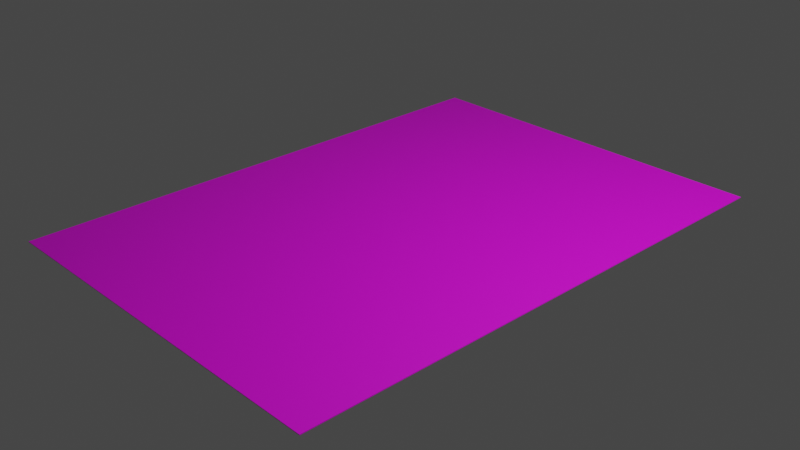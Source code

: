 # Source: paper_flat.blend  (saved by Blender 2.93.21; exported with 4.5.12 LTS)
import bpy
from mathutils import Matrix  # noqa: F401  (used for matrix-valued properties, if any)

bpy.ops.wm.read_factory_settings(use_empty=True)
scene = bpy.context.scene
scene.name = 'Scene'

# ---- collections
col_paper_flat = bpy.data.collections.new('paper_flat'); scene.collection.children.link(col_paper_flat)

# ---- images (referenced by path relative to the original .blend; pixels are not part of the script)
import os
ASSET_DIR = os.environ.get("B2B_ASSET_DIR", "")  # directory of the original .blend (textures are referenced by path, not embedded)
HERE = os.path.dirname(os.path.abspath(__file__))  # packed textures are extracted next to this script under _unpacked/

def load_image(name, relpath, width, height, colorspace="sRGB"):
    """Load a texture the original file referenced (path relative to the .blend, or extracted next to this script)."""
    p = next((c for c in (os.path.join(HERE, relpath), os.path.join(ASSET_DIR, relpath)) if relpath and os.path.exists(c)), "")
    if p:
        img = bpy.data.images.load(p, check_existing=True)
        img.name = name
    else:  # same state as the original file: an image datablock whose file is absent (Cycles renders it pink)
        img = bpy.data.images.new(name, width, height)
        img.source = "FILE"
        img.filepath = "//" + (relpath or name)
    img.colorspace_settings.name = colorspace
    return img
img_paper_blank_png = load_image('paper_blank.png', 'paper_blank.png', 1024, 1024, 'sRGB')
img_paper_writing_example_png = load_image('paper_writing_example.png', 'paper_writing_example.png', 1024, 1024, 'sRGB')

# ---- materials (node trees are filled in below, after node groups)
mat_paper_blank = bpy.data.materials.new('paper_blank')
mat_paper_blank.alpha_threshold = 0.0
mat_paper_blank.use_backface_culling = True
mat_paper_blank.use_transparent_shadow = False
mat_paper_blank.line_color = (0.0, 0.0, 0.0, 1.0)
mat_paper_writing = bpy.data.materials.new('paper_writing')
mat_paper_writing.use_backface_culling = True
mat_paper_writing.use_transparent_shadow = False

# ---- material node trees
mat_paper_blank.use_nodes = True; mat_paper_blank.node_tree.nodes.clear()
_N = mat_paper_blank.node_tree.nodes; _L = mat_paper_blank.node_tree.links
n0 = _N.new('ShaderNodeOutputMaterial'); n0.name = 'Material Output'; n0.location = (300, 300)
n1 = _N.new('ShaderNodeBsdfPrincipled'); n1.name = 'Principled BSDF'; n1.location = (10, 300)
n1.distribution = 'GGX'
n1.subsurface_method = 'BURLEY'
n1.inputs[2].default_value = 0.4
n1.inputs[3].default_value = 1.45
n1.inputs[27].default_value = (0.0, 0.0, 0.0, 1.0)
n1.inputs[28].default_value = 1.0
n2 = _N.new('ShaderNodeTexImage'); n2.name = 'Image Texture'; n2.location = (-280, 280)
n2.image = img_paper_blank_png
_L.new(n1.outputs[0], n0.inputs[0])
_L.new(n2.outputs[0], n1.inputs[0])
n0.is_active_output = True
mat_paper_writing.use_nodes = True; mat_paper_writing.node_tree.nodes.clear()
_N = mat_paper_writing.node_tree.nodes; _L = mat_paper_writing.node_tree.links
n0 = _N.new('ShaderNodeBsdfPrincipled'); n0.name = 'Principled BSDF'; n0.location = (10, 300)
n0.distribution = 'GGX'
n0.subsurface_method = 'BURLEY'
n0.inputs[3].default_value = 1.45
n0.inputs[27].default_value = (0.0, 0.0, 0.0, 1.0)
n0.inputs[28].default_value = 1.0
n1 = _N.new('ShaderNodeOutputMaterial'); n1.name = 'Material Output'; n1.location = (300, 300)
n2 = _N.new('ShaderNodeTexImage'); n2.name = 'Image Texture'; n2.location = (-280, 280)
n2.image = img_paper_writing_example_png
_L.new(n0.outputs[0], n1.inputs[0])
_L.new(n2.outputs[0], n0.inputs[0])
n1.is_active_output = True

# ---- world
world_world = bpy.data.worlds.new('World'); scene.world = world_world
world_world.use_nodes = True; world_world.node_tree.nodes.clear()
_N = world_world.node_tree.nodes; _L = world_world.node_tree.links
n0 = _N.new('ShaderNodeOutputWorld'); n0.name = 'World Output'; n0.location = (300, 300)
n1 = _N.new('ShaderNodeBackground'); n1.name = 'Background'; n1.location = (10, 300)
n1.inputs[0].default_value = (0.05088, 0.05088, 0.05088, 1.0)
_L.new(n1.outputs[0], n0.inputs[0])
n0.is_active_output = True
world_world.color = (0.05088, 0.05088, 0.05088)
world_world.use_sun_shadow = False
world_world.sun_shadow_jitter_overblur = 0.0

# ---- cameras
cam_camera = bpy.data.cameras.new('Camera')
cam_camera.clip_end = 100.0
cam_camera.ortho_scale = 7.314

# ---- lights
light_light = bpy.data.lights.new('Light', 'POINT')
light_light.transmission_factor = 0.0
light_light.energy = 1000.0
light_light.shadow_soft_size = 0.1
light_light.shadow_maximum_resolution = 0.006
light_light.use_absolute_resolution = True

# ---- meshes
me_cube = bpy.data.meshes.new('Cube')
me_cube.from_pydata([(1.0, 1.0, 1.0), (1.0, 1.0, -1.0), (1.0, -1.0, 1.0), (1.0, -1.0, -1.0), (-1.0, 1.0, 1.0), (-1.0, 1.0, -1.0), (-1.0, -1.0, 1.0), (-1.0, -1.0, -1.0)], [], [(3, 2, 6, 7), (7, 6, 4, 5), (5, 1, 3, 7), (1, 0, 2, 3), (5, 4, 0, 1), (4, 6, 2, 0)])
me_cube.polygons.foreach_set('material_index', [0, 0, 0, 0, 0, 1])
_k = set([(0, 1), (0, 2), (0, 4), (1, 3), (1, 5), (2, 3), (2, 6), (3, 7), (4, 5), (4, 6), (5, 7), (6, 7)])
me_cube.attributes.new('sharp_edge', 'BOOLEAN', 'EDGE').data.foreach_set('value', [ (min(e.vertices), max(e.vertices)) in _k for e in me_cube.edges])
_uv = me_cube.uv_layers.new(name='UVMap')
_uv.uv.foreach_set('vector', [0.9783, 0.9853, 0.9783, 0.9918, 0.02022, 0.9918, 0.02022, 0.9853, 0.02022, 0.9719, 0.9783, 0.9719, 0.9783, 0.9784, 0.02022, 0.9784, 0.01257, 0.6944, 0.9869, 0.6944, 0.9869, 0.004853, 0.01257, 0.004853, 0.9783, 0.9652, 0.9783, 0.9717, 0.02022, 0.9717, 0.02022, 0.9652, 0.02022, 0.9786, 0.9783, 0.9786, 0.9783, 0.9851, 0.02022, 0.9851, 0.01257, 0.6944, 0.01257, 0.004853, 0.9869, 0.004853, 0.9869, 0.6944])
me_cube.materials.append(mat_paper_blank)
me_cube.materials.append(mat_paper_writing)
me_cube.use_remesh_preserve_volume = False
me_cube.use_remesh_preserve_attributes = False
me_cube.use_mirror_vertex_groups = False
me_cube.update()

# ---- objects
ob_paper = bpy.data.objects.new('Paper', me_cube)
ob_light = bpy.data.objects.new('Light', light_light)
ob_camera = bpy.data.objects.new('Camera', cam_camera)

# ---- transforms, parenting, visibility, modifiers, constraints
ob_paper.location = (0.0, 0.0, 0.008803)
ob_paper.scale = (2.1, 2.97, 0.004)
ob_paper.lock_rotations_4d = False
ob_paper.empty_display_type = 'ARROWS'
ob_paper.lineart.crease_threshold = 0.0
ob_light.location = (4.076, 1.005, 5.913)
ob_light.rotation_euler = (0.6503, 0.05522, 1.866)
ob_light.lock_rotations_4d = False
ob_light.empty_display_type = 'ARROWS'
ob_light.color = (0.0, 0.0, 0.0, 0.0)
ob_light.lineart.crease_threshold = 0.0
ob_camera.location = (7.359, -6.926, 4.967)
ob_camera.rotation_euler = (1.109, 0.0, 0.8149)
ob_camera.lock_rotations_4d = False
ob_camera.empty_display_type = 'ARROWS'
ob_camera.color = (0.0, 0.0, 0.0, 0.0)
ob_camera.display_type = 'WIRE'
ob_camera.lineart.crease_threshold = 0.0

# ---- collection membership
col_paper_flat.objects.link(ob_paper)
col_paper_flat.objects.link(ob_light)
col_paper_flat.objects.link(ob_camera)

# ---- scene / render settings (as saved in the file)
scene.camera = ob_camera
scene.frame_start = 1; scene.frame_end = 250; scene.frame_set(1)
scene.render.engine = 'BLENDER_EEVEE_NEXT'
scene.cycles.use_denoising = False
scene.cycles.samples = 128
scene.cycles.sampling_pattern = 'TABULATED_SOBOL'
scene.cycles.use_adaptive_sampling = False
scene.cycles.use_light_tree = False
scene.view_settings.view_transform = 'Filmic'
bpy.context.view_layer.update()
